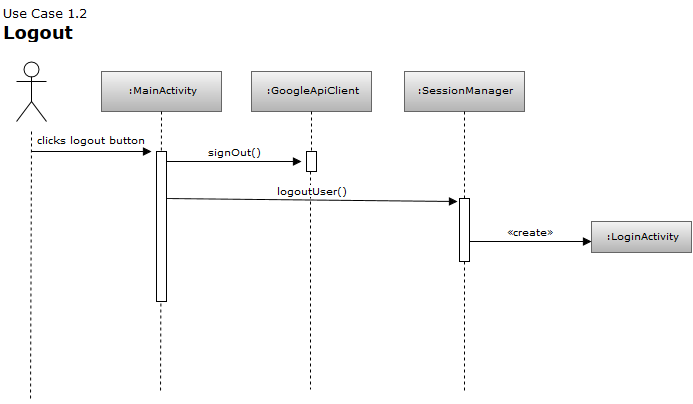

The diagram above was exported from draw.io. Its source (the exported page's mxGraphModel, read from the mxfile embedded in the PNG):
<mxGraphModel dx="880" dy="451" grid="1" gridSize="10" guides="1" tooltips="1" connect="1" arrows="1" fold="1" page="1" pageScale="1" pageWidth="826" pageHeight="1169" background="#ffffff" math="0" shadow="0">
  <root>
    <mxCell id="0" />
    <mxCell id="1" parent="0" />
    <mxCell id="120f476fa62b6caf-2" value="Use Case 1.2&lt;br&gt;&lt;b&gt;&lt;font style=&quot;font-size: 18px&quot;&gt;Logout&lt;/font&gt;&lt;/b&gt;&lt;br&gt;" style="text;html=1;strokeColor=none;fillColor=none;align=left;verticalAlign=top;whiteSpace=wrap;overflow=hidden;dashed=1;fontFamily=Verdana;fontSize=12;fontColor=none;" vertex="1" parent="1">
      <mxGeometry x="10" y="10" width="210" height="50" as="geometry" />
    </mxCell>
    <mxCell id="120f476fa62b6caf-3" value="" style="shape=umlActor;verticalLabelPosition=bottom;labelBackgroundColor=#ffffff;verticalAlign=top;html=1;strokeColor=#000000;fillColor=#FFFFFF;fontFamily=Verdana;fontSize=12;fontColor=none;align=left;" vertex="1" parent="1">
      <mxGeometry x="25" y="70" width="30" height="60" as="geometry" />
    </mxCell>
    <mxCell id="120f476fa62b6caf-4" value="" style="edgeStyle=none;rounded=0;html=1;shadow=0;endArrow=none;endFill=0;jettySize=auto;orthogonalLoop=1;strokeColor=#000000;fontFamily=Verdana;fontSize=12;fontColor=none;dashed=1;" edge="1" parent="1">
      <mxGeometry x="40" y="140" as="geometry">
        <mxPoint x="40" y="140" as="sourcePoint" />
        <mxPoint x="39" y="410" as="targetPoint" />
      </mxGeometry>
    </mxCell>
    <mxCell id="120f476fa62b6caf-5" value=":MainActivity" style="whiteSpace=wrap;html=1;fontFamily=Verdana;fontSize=10;fontColor=none;align=center;plain-gray" vertex="1" parent="1">
      <mxGeometry x="110" y="80" width="120" height="40" as="geometry" />
    </mxCell>
    <mxCell id="120f476fa62b6caf-10" value="clicks logout button&lt;br&gt;" style="endArrow=block;html=1;shadow=0;strokeColor=#000000;fontFamily=Verdana;fontSize=10;fontColor=none;endFill=1;" edge="1" parent="1">
      <mxGeometry width="50" height="50" as="geometry">
        <mxPoint x="40" y="160" as="sourcePoint" />
        <mxPoint x="160" y="160" as="targetPoint" />
        <mxPoint y="-10" as="offset" />
      </mxGeometry>
    </mxCell>
    <mxCell id="120f476fa62b6caf-93" value="" style="edgeStyle=none;rounded=0;html=1;shadow=0;endArrow=none;endFill=0;jettySize=auto;orthogonalLoop=1;strokeColor=#000000;fontFamily=Verdana;fontSize=12;fontColor=none;dashed=1;" edge="1" parent="1">
      <mxGeometry x="170" y="120" as="geometry">
        <mxPoint x="170" y="120" as="sourcePoint" />
        <mxPoint x="169" y="402" as="targetPoint" />
      </mxGeometry>
    </mxCell>
    <mxCell id="120f476fa62b6caf-94" value=":GoogleApiClient" style="whiteSpace=wrap;html=1;fontFamily=Verdana;fontSize=10;fontColor=none;align=center;plain-gray" vertex="1" parent="1">
      <mxGeometry x="260" y="80" width="120" height="40" as="geometry" />
    </mxCell>
    <mxCell id="120f476fa62b6caf-96" value="" style="edgeStyle=none;rounded=0;html=1;shadow=0;endArrow=none;endFill=0;jettySize=auto;orthogonalLoop=1;strokeColor=#000000;fontFamily=Verdana;fontSize=12;fontColor=none;dashed=1;" edge="1" parent="1" source="120f476fa62b6caf-102">
      <mxGeometry x="320" y="120" as="geometry">
        <mxPoint x="320" y="120" as="sourcePoint" />
        <mxPoint x="319" y="398" as="targetPoint" />
      </mxGeometry>
    </mxCell>
    <mxCell id="120f476fa62b6caf-98" value="" style="html=1;points=[];perimeter=orthogonalPerimeter;strokeColor=#000000;fillColor=#FFFFFF;fontFamily=Verdana;fontSize=10;fontColor=none;align=center;" vertex="1" parent="1">
      <mxGeometry x="165" y="160" width="10" height="150" as="geometry" />
    </mxCell>
    <mxCell id="120f476fa62b6caf-102" value="" style="html=1;points=[];perimeter=orthogonalPerimeter;strokeColor=#000000;fillColor=#FFFFFF;fontFamily=Verdana;fontSize=10;fontColor=none;align=center;" vertex="1" parent="1">
      <mxGeometry x="315" y="160" width="10" height="20" as="geometry" />
    </mxCell>
    <mxCell id="120f476fa62b6caf-103" value="" style="edgeStyle=none;rounded=0;html=1;shadow=0;endArrow=none;endFill=0;jettySize=auto;orthogonalLoop=1;strokeColor=#000000;fontFamily=Verdana;fontSize=12;fontColor=none;dashed=1;" edge="1" parent="1" target="120f476fa62b6caf-102">
      <mxGeometry x="320" y="120" as="geometry">
        <mxPoint x="320" y="120" as="sourcePoint" />
        <mxPoint x="320" y="1600" as="targetPoint" />
      </mxGeometry>
    </mxCell>
    <mxCell id="120f476fa62b6caf-107" value="signOut()" style="html=1;verticalAlign=bottom;endArrow=block;shadow=0;strokeColor=#000000;fontFamily=Verdana;fontSize=10;fontColor=none;" edge="1" parent="1">
      <mxGeometry width="80" relative="1" as="geometry">
        <mxPoint x="175" y="170" as="sourcePoint" />
        <mxPoint x="310" y="170" as="targetPoint" />
      </mxGeometry>
    </mxCell>
    <mxCell id="120f476fa62b6caf-108" value=":SessionManager" style="whiteSpace=wrap;html=1;fontFamily=Verdana;fontSize=10;fontColor=none;align=center;plain-gray" vertex="1" parent="1">
      <mxGeometry x="413" y="80" width="120" height="40" as="geometry" />
    </mxCell>
    <mxCell id="120f476fa62b6caf-109" value="" style="edgeStyle=none;rounded=0;html=1;shadow=0;endArrow=none;endFill=0;jettySize=auto;orthogonalLoop=1;strokeColor=#000000;fontFamily=Verdana;fontSize=12;fontColor=none;dashed=1;" edge="1" parent="1" source="120f476fa62b6caf-112">
      <mxGeometry x="473" y="120" as="geometry">
        <mxPoint x="473" y="120" as="sourcePoint" />
        <mxPoint x="473" y="400" as="targetPoint" />
      </mxGeometry>
    </mxCell>
    <mxCell id="120f476fa62b6caf-111" value="logoutUser()" style="html=1;verticalAlign=bottom;endArrow=block;shadow=0;strokeColor=#000000;fontFamily=Verdana;fontSize=10;fontColor=none;entryX=-0.2;entryY=0.05;entryPerimeter=0;" edge="1" parent="1" target="120f476fa62b6caf-112">
      <mxGeometry x="175" y="207" width="80" as="geometry">
        <mxPoint x="175" y="207" as="sourcePoint" />
        <mxPoint x="460" y="207" as="targetPoint" />
      </mxGeometry>
    </mxCell>
    <mxCell id="120f476fa62b6caf-112" value="" style="html=1;points=[];perimeter=orthogonalPerimeter;strokeColor=#000000;fillColor=#FFFFFF;fontFamily=Verdana;fontSize=10;fontColor=none;align=center;" vertex="1" parent="1">
      <mxGeometry x="468" y="207" width="10" height="63" as="geometry" />
    </mxCell>
    <mxCell id="120f476fa62b6caf-113" value="" style="edgeStyle=none;rounded=0;html=1;shadow=0;endArrow=none;endFill=0;jettySize=auto;orthogonalLoop=1;strokeColor=#000000;fontFamily=Verdana;fontSize=12;fontColor=none;dashed=1;" edge="1" parent="1" target="120f476fa62b6caf-112">
      <mxGeometry x="473" y="120" as="geometry">
        <mxPoint x="473" y="120" as="sourcePoint" />
        <mxPoint x="473" y="1600" as="targetPoint" />
      </mxGeometry>
    </mxCell>
    <mxCell id="120f476fa62b6caf-116" value=":LoginActivity" style="whiteSpace=wrap;html=1;fontFamily=Verdana;fontSize=10;fontColor=none;align=center;plain-gray" vertex="1" parent="1">
      <mxGeometry x="600" y="230" width="100" height="31" as="geometry" />
    </mxCell>
    <mxCell id="120f476fa62b6caf-117" value="&lt;span&gt;«create»&lt;br&gt;&lt;/span&gt;" style="endArrow=block;html=1;shadow=0;strokeColor=#000000;fontFamily=Verdana;fontSize=10;fontColor=none;endFill=1;" edge="1" parent="1">
      <mxGeometry width="50" height="50" as="geometry">
        <mxPoint x="478" y="250" as="sourcePoint" />
        <mxPoint x="600" y="250" as="targetPoint" />
        <mxPoint y="-8" as="offset" />
      </mxGeometry>
    </mxCell>
  </root>
</mxGraphModel>